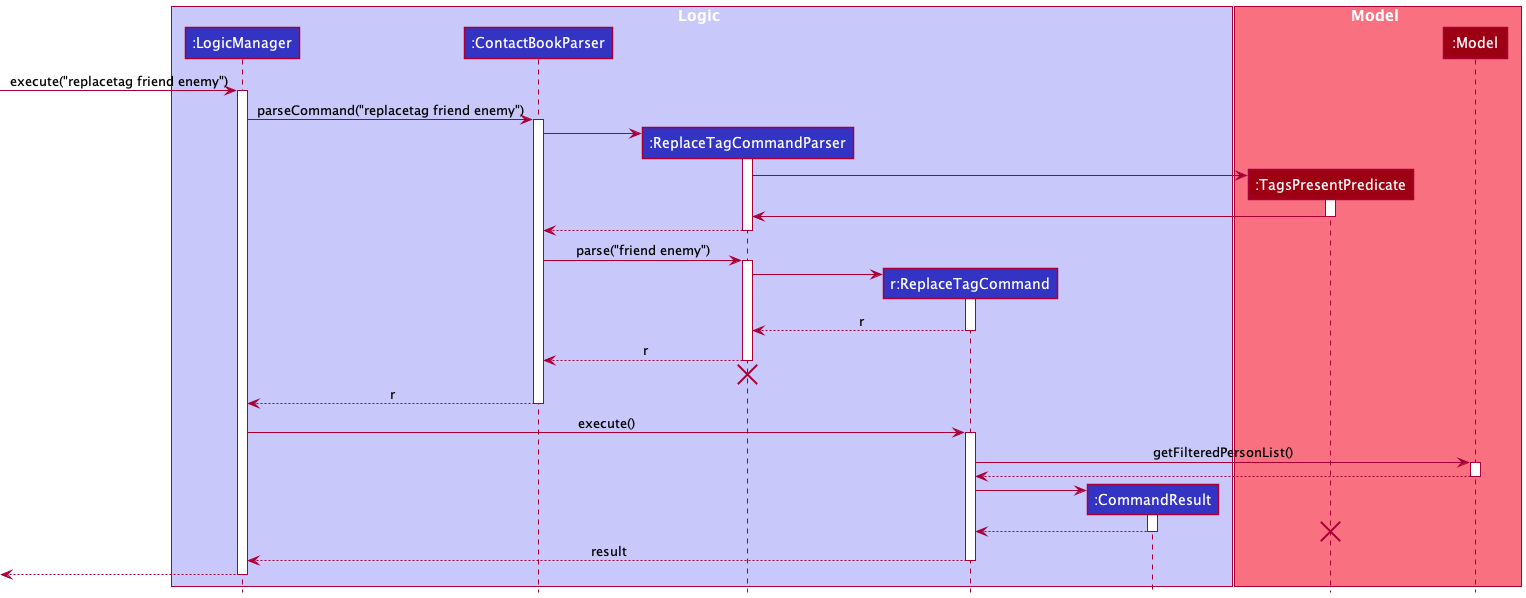

The diagram above was rendered by PlantUML. Its source (embedded in the PNG):
@startuml
!include style.puml

box Logic LOGIC_COLOR_T1
participant ":LogicManager" as LogicManager LOGIC_COLOR
participant ":ContactBookParser" as ContactBookParser LOGIC_COLOR
participant ":ReplaceTagCommandParser" as ReplaceTagCommandParser LOGIC_COLOR
participant "r:ReplaceTagCommand" as ReplaceTagCommand LOGIC_COLOR
participant ":CommandResult" as CommandResult LOGIC_COLOR
end box

box Model MODEL_COLOR_T1
participant ":TagsPresentPredicate" as TagsPresentPredicate MODEL_COLOR
participant ":Model" as Model MODEL_COLOR
end box

[-> LogicManager : execute("replacetag friend enemy")
activate LogicManager

LogicManager -> ContactBookParser : parseCommand("replacetag friend enemy")
activate ContactBookParser

create ReplaceTagCommandParser
ContactBookParser -> ReplaceTagCommandParser
activate ReplaceTagCommandParser

create TagsPresentPredicate
ReplaceTagCommandParser -> TagsPresentPredicate
activate TagsPresentPredicate

TagsPresentPredicate -> ReplaceTagCommandParser
deactivate TagsPresentPredicate

ReplaceTagCommandParser --> ContactBookParser
deactivate ReplaceTagCommandParser

ContactBookParser -> ReplaceTagCommandParser : parse("friend enemy")
activate ReplaceTagCommandParser

create ReplaceTagCommand
ReplaceTagCommandParser -> ReplaceTagCommand
activate ReplaceTagCommand

ReplaceTagCommand --> ReplaceTagCommandParser : r
deactivate ReplaceTagCommand

ReplaceTagCommandParser --> ContactBookParser : r
deactivate ReplaceTagCommandParser
'Hidden arrow to position the destroy marker below the end of the activation bar.
ReplaceTagCommandParser -[hidden]-> ContactBookParser
destroy ReplaceTagCommandParser

ContactBookParser --> LogicManager : r
deactivate ContactBookParser

LogicManager -> ReplaceTagCommand : execute()
activate ReplaceTagCommand

ReplaceTagCommand -> Model : getFilteredPersonList()
activate Model

Model --> ReplaceTagCommand
deactivate Model

create CommandResult
ReplaceTagCommand -> CommandResult
activate CommandResult

CommandResult --> ReplaceTagCommand
deactivate CommandResult

destroy TagsPresentPredicate

ReplaceTagCommand --> LogicManager : result
deactivate ReplaceTagCommand

[<--LogicManager
deactivate LogicManager
@enduml